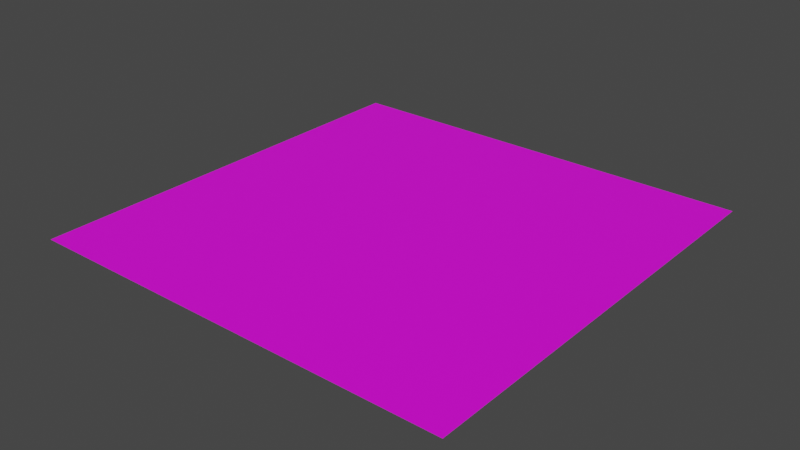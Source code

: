 # Source: ground.blend  (saved by Blender 3.6.13; exported with 4.5.12 LTS)
import bpy
from mathutils import Matrix  # noqa: F401  (used for matrix-valued properties, if any)

bpy.ops.wm.read_factory_settings(use_empty=True)
scene = bpy.context.scene
scene.name = 'Scene'

# ---- collections
col_collection = bpy.data.collections.new('Collection'); scene.collection.children.link(col_collection)

# ---- images (referenced by path relative to the original .blend; pixels are not part of the script)
import os
ASSET_DIR = os.environ.get("B2B_ASSET_DIR", "")  # directory of the original .blend (textures are referenced by path, not embedded)
HERE = os.path.dirname(os.path.abspath(__file__))  # packed textures are extracted next to this script under _unpacked/

def load_image(name, relpath, width, height, colorspace="sRGB"):
    """Load a texture the original file referenced (path relative to the .blend, or extracted next to this script)."""
    p = next((c for c in (os.path.join(HERE, relpath), os.path.join(ASSET_DIR, relpath)) if relpath and os.path.exists(c)), "")
    if p:
        img = bpy.data.images.load(p, check_existing=True)
        img.name = name
    else:  # same state as the original file: an image datablock whose file is absent (Cycles renders it pink)
        img = bpy.data.images.new(name, width, height)
        img.source = "FILE"
        img.filepath = "//" + (relpath or name)
    img.colorspace_settings.name = colorspace
    return img
img_ground_tex_jpg_001 = load_image('ground_tex.jpg.001', 'ground_tex.jpg', 1024, 1024, 'sRGB')

# ---- materials (node trees are filled in below, after node groups)
mat_material_001 = bpy.data.materials.new('Material.001')
mat_material_001.use_transparent_shadow = False

# ---- material node trees
mat_material_001.use_nodes = True; mat_material_001.node_tree.nodes.clear()
_N = mat_material_001.node_tree.nodes; _L = mat_material_001.node_tree.links
n0 = _N.new('ShaderNodeBsdfPrincipled'); n0.name = 'Principled BSDF'; n0.location = (10, 300)
n0.distribution = 'GGX'
n0.subsurface_method = 'RANDOM_WALK_SKIN'
n0.inputs[13].default_value = 0.5091
n0.inputs[27].default_value = (0.0, 0.0, 0.0, 1.0)
n0.inputs[28].default_value = 1.0
n1 = _N.new('ShaderNodeOutputMaterial'); n1.name = 'Material Output'; n1.location = (320, 270)
n2 = _N.new('ShaderNodeTexImage'); n2.name = 'Image Texture'; n2.location = (-440, 210)
n2.label = 'BASE COLOR'
n2.image = img_ground_tex_jpg_001
_L.new(n0.outputs[0], n1.inputs[0])
_L.new(n2.outputs[0], n0.inputs[0])
n1.is_active_output = True

# ---- world
world_world = bpy.data.worlds.new('World'); scene.world = world_world
world_world.use_nodes = True; world_world.node_tree.nodes.clear()
_N = world_world.node_tree.nodes; _L = world_world.node_tree.links
n0 = _N.new('ShaderNodeOutputWorld'); n0.name = 'World Output'; n0.location = (300, 300)
n1 = _N.new('ShaderNodeBackground'); n1.name = 'Background'; n1.location = (10, 300)
n1.inputs[0].default_value = (0.05088, 0.05088, 0.05088, 1.0)
_L.new(n1.outputs[0], n0.inputs[0])
n0.is_active_output = True
world_world.color = (0.05088, 0.05088, 0.05088)
world_world.use_sun_shadow = False
world_world.sun_shadow_jitter_overblur = 0.0

# ---- meshes
me_plane = bpy.data.meshes.new('Plane')
me_plane.from_pydata([(-1.0, 1.0, 4.371e-08), (1.0, 1.0, 4.371e-08), (-1.0, -1.0, -4.371e-08), (1.0, -1.0, -4.371e-08)], [], [(0, 3, 1), (0, 2, 3)])
_uv = me_plane.uv_layers.new(name='UVMap')
_uv.uv.foreach_set('vector', [0.0, 0.0, 1.0, 1.0, 1.0, 0.0, 0.0, 0.0, 0.0, 1.0, 1.0, 1.0])
me_plane.materials.append(mat_material_001)
me_plane.update()
me_plane.normals_split_custom_set([tuple(v) for v in zip(*[iter([0.0, -4.371e-08, 1.0, 0.0, -4.371e-08, 1.0, 0.0, -4.371e-08, 1.0, 0.0, -4.371e-08, 1.0, 0.0, -4.371e-08, 1.0, 0.0, -4.371e-08, 1.0])] * 3)])

# ---- objects
ob_plane = bpy.data.objects.new('Plane', me_plane)

# ---- transforms, parenting, visibility, modifiers, constraints
ob_plane.location = (0.0, 0.0, 0.0)

# ---- collection membership
scene.collection.objects.link(ob_plane)

# ---- scene / render settings (as saved in the file)
scene.frame_start = 1; scene.frame_end = 250; scene.frame_set(0)
scene.render.engine = 'BLENDER_EEVEE_NEXT'
scene.cycles.sampling_pattern = 'TABULATED_SOBOL'
scene.view_settings.view_transform = 'Filmic'
bpy.context.view_layer.update()

# ---- added for rendering (the .blend has no active camera and no usable light): camera, sun
cam_auto = bpy.data.cameras.new('AutoCamera')
cam_auto.lens = 50.0
cam_auto.sensor_width = 36.0
cam_auto.clip_end = 1000.0
ob_auto_camera = bpy.data.objects.new('AutoCamera', cam_auto)
scene.collection.objects.link(ob_auto_camera)
ob_auto_camera.location = (2.61693, -3.14032, 2.09354)
ob_auto_camera.rotation_euler = (1.09748, -7.21219e-08, 0.694738)
scene.camera = ob_auto_camera
light_auto_sun = bpy.data.lights.new('AutoSun', 'SUN')
light_auto_sun.energy = 3.0
light_auto_sun.angle = 0.0523599
ob_auto_sun = bpy.data.objects.new('AutoSun', light_auto_sun)
scene.collection.objects.link(ob_auto_sun)
ob_auto_sun.rotation_euler = (0.872665, 0.174533, 0.523599)
bpy.context.view_layer.update()
